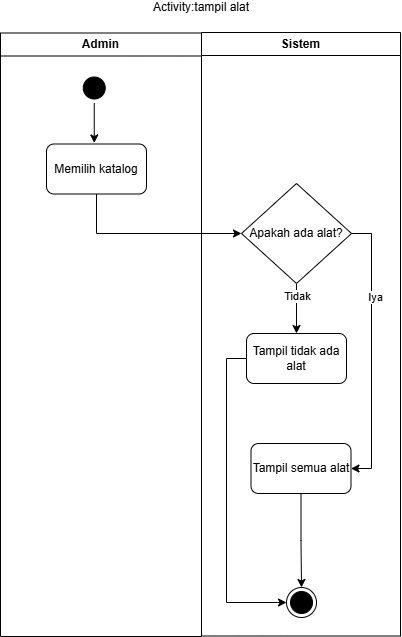

The diagram above was exported from draw.io. Its source (the exported page's mxGraphModel, read from the mxfile embedded in the PNG):
<mxGraphModel dx="687" dy="662" grid="1" gridSize="10" guides="1" tooltips="1" connect="1" arrows="1" fold="1" page="1" pageScale="1" pageWidth="850" pageHeight="1100" math="0" shadow="0">
  <root>
    <mxCell id="0" />
    <mxCell id="1" parent="0" />
    <mxCell id="PZH1jpqzAq_OOHvyngqn-29" edge="1" parent="1" style="rounded=0;orthogonalLoop=1;jettySize=auto;html=1;entryX=0;entryY=0.5;entryDx=0;entryDy=0;">
      <mxGeometry relative="1" as="geometry">
        <mxPoint x="465.01" y="495" as="targetPoint" />
      </mxGeometry>
    </mxCell>
    <mxCell id="PZH1jpqzAq_OOHvyngqn-31" edge="1" parent="1" style="edgeStyle=orthogonalEdgeStyle;rounded=0;orthogonalLoop=1;jettySize=auto;html=1;entryX=0;entryY=0.5;entryDx=0;entryDy=0;">
      <mxGeometry relative="1" as="geometry">
        <mxPoint x="376.5" y="706" as="sourcePoint" />
      </mxGeometry>
    </mxCell>
    <mxCell id="PZH1jpqzAq_OOHvyngqn-75" edge="1" parent="1" style="rounded=0;orthogonalLoop=1;jettySize=auto;html=1;entryX=0;entryY=0.5;entryDx=0;entryDy=0;">
      <mxGeometry relative="1" as="geometry">
        <mxPoint x="1062.01" y="635.3333435058594" as="targetPoint" />
      </mxGeometry>
    </mxCell>
    <mxCell id="PZH1jpqzAq_OOHvyngqn-77" edge="1" parent="1" style="edgeStyle=orthogonalEdgeStyle;rounded=0;orthogonalLoop=1;jettySize=auto;html=1;entryX=0;entryY=0.5;entryDx=0;entryDy=0;">
      <mxGeometry relative="1" as="geometry">
        <mxPoint x="973.5" y="846.3333435058594" as="sourcePoint" />
      </mxGeometry>
    </mxCell>
    <mxCell id="29" parent="1" style="swimlane;whiteSpace=wrap;html=1;" value="Admin" vertex="1">
      <mxGeometry height="603.5" width="201" x="236" y="76.5" as="geometry" />
    </mxCell>
    <mxCell id="30" edge="1" parent="29" source="31" style="edgeStyle=orthogonalEdgeStyle;rounded=0;orthogonalLoop=1;jettySize=auto;html=1;entryX=0.5;entryY=0;entryDx=0;entryDy=0;endArrow=classic;endFill=1;">
      <mxGeometry relative="1" as="geometry">
        <mxPoint x="93.75" y="110" as="targetPoint" />
      </mxGeometry>
    </mxCell>
    <mxCell id="31" parent="29" style="ellipse;html=1;shape=startState;fillColor=#000000;strokeColor=#000000;" value="" vertex="1">
      <mxGeometry height="30" width="30" x="78.75" y="40" as="geometry" />
    </mxCell>
    <mxCell id="33" parent="29" style="html=1;dashed=0;whiteSpace=wrap;rounded=1;" value="Memilih katalog" vertex="1">
      <mxGeometry height="50" width="100" x="46" y="111" as="geometry" />
    </mxCell>
    <mxCell id="34" edge="1" parent="29" style="edgeStyle=orthogonalEdgeStyle;rounded=0;orthogonalLoop=1;jettySize=auto;html=1;">
      <mxGeometry relative="1" as="geometry">
        <mxPoint x="93.75" y="339.5" as="sourcePoint" />
      </mxGeometry>
    </mxCell>
    <mxCell id="35" edge="1" parent="29" style="edgeStyle=orthogonalEdgeStyle;rounded=0;orthogonalLoop=1;jettySize=auto;html=1;">
      <mxGeometry relative="1" as="geometry">
        <mxPoint x="93.74999999999977" y="388.75" as="sourcePoint" />
      </mxGeometry>
    </mxCell>
    <mxCell id="36" edge="1" parent="29" style="edgeStyle=orthogonalEdgeStyle;rounded=0;orthogonalLoop=1;jettySize=auto;html=1;">
      <mxGeometry relative="1" as="geometry">
        <mxPoint x="100.5" y="549.5" as="sourcePoint" />
      </mxGeometry>
    </mxCell>
    <mxCell id="37" parent="1" style="swimlane;whiteSpace=wrap;html=1;" value="Sistem" vertex="1">
      <mxGeometry height="603.5" width="199" x="437" y="76" as="geometry" />
    </mxCell>
    <mxCell id="38" edge="1" parent="37" style="edgeStyle=orthogonalEdgeStyle;rounded=0;orthogonalLoop=1;jettySize=auto;html=1;entryX=0.5;entryY=0;entryDx=0;entryDy=0;">
      <mxGeometry relative="1" as="geometry">
        <mxPoint x="100.00999999999999" y="320" as="sourcePoint" />
      </mxGeometry>
    </mxCell>
    <mxCell id="40" edge="1" parent="37" source="44" style="edgeStyle=orthogonalEdgeStyle;rounded=0;orthogonalLoop=1;jettySize=auto;html=1;entryX=0.5;entryY=0;entryDx=0;entryDy=0;" target="47">
      <mxGeometry relative="1" as="geometry" />
    </mxCell>
    <mxCell id="41" connectable="0" parent="40" style="edgeLabel;html=1;align=center;verticalAlign=middle;resizable=0;points=[];" value="Tidak" vertex="1">
      <mxGeometry relative="1" x="-0.4959" as="geometry">
        <mxPoint as="offset" />
      </mxGeometry>
    </mxCell>
    <mxCell id="42" edge="1" parent="37" source="44" style="edgeStyle=orthogonalEdgeStyle;rounded=0;orthogonalLoop=1;jettySize=auto;html=1;entryX=1;entryY=0.5;entryDx=0;entryDy=0;" target="49">
      <mxGeometry relative="1" as="geometry">
        <Array as="points">
          <mxPoint x="170" y="201" />
          <mxPoint x="170" y="436" />
        </Array>
      </mxGeometry>
    </mxCell>
    <mxCell id="43" connectable="0" parent="42" style="edgeLabel;html=1;align=center;verticalAlign=middle;resizable=0;points=[];" value="Iya" vertex="1">
      <mxGeometry relative="1" x="-0.9082" y="2" as="geometry">
        <mxPoint x="10" y="65" as="offset" />
      </mxGeometry>
    </mxCell>
    <mxCell id="44" parent="37" style="rhombus;whiteSpace=wrap;html=1;fontColor=#000000;fillColor=#FFFFFF;strokeColor=#000000;" value="Apakah ada alat?" vertex="1">
      <mxGeometry height="100" width="110.01" x="40" y="151" as="geometry" />
    </mxCell>
    <mxCell id="45" parent="37" style="ellipse;html=1;shape=endState;fillColor=#000000;strokeColor=#000000;" value="" vertex="1">
      <mxGeometry height="30" width="30" x="85.00999999999999" y="555" as="geometry" />
    </mxCell>
    <mxCell id="46" edge="1" parent="37" source="47" style="edgeStyle=orthogonalEdgeStyle;rounded=0;orthogonalLoop=1;jettySize=auto;html=1;entryX=0;entryY=0.5;entryDx=0;entryDy=0;exitX=0;exitY=0.5;exitDx=0;exitDy=0;" target="45">
      <mxGeometry relative="1" as="geometry" />
    </mxCell>
    <mxCell id="47" parent="37" style="html=1;dashed=0;whiteSpace=wrap;rounded=1;" value="Tampil tidak ada alat" vertex="1">
      <mxGeometry height="50" width="100" x="45.00999999999999" y="301" as="geometry" />
    </mxCell>
    <mxCell id="48" edge="1" parent="37" source="49" style="edgeStyle=orthogonalEdgeStyle;rounded=0;orthogonalLoop=1;jettySize=auto;html=1;entryX=0.5;entryY=0;entryDx=0;entryDy=0;" target="45">
      <mxGeometry relative="1" as="geometry" />
    </mxCell>
    <mxCell id="49" parent="37" style="html=1;dashed=0;whiteSpace=wrap;rounded=1;" value="Tampil semua alat" vertex="1">
      <mxGeometry height="50" width="100" x="49.49999999999999" y="411" as="geometry" />
    </mxCell>
    <mxCell id="50" edge="1" parent="37" style="edgeStyle=orthogonalEdgeStyle;rounded=0;orthogonalLoop=1;jettySize=auto;html=1;entryX=0.5;entryY=0;entryDx=0;entryDy=0;">
      <mxGeometry relative="1" as="geometry">
        <mxPoint x="99.53846153846143" y="689.9604931020258" as="sourcePoint" />
      </mxGeometry>
    </mxCell>
    <mxCell id="51" connectable="0" parent="50" style="edgeLabel;html=1;align=center;verticalAlign=middle;resizable=0;points=[];" value="Iya" vertex="1">
      <mxGeometry relative="1" x="-0.4558" as="geometry">
        <mxPoint as="offset" />
      </mxGeometry>
    </mxCell>
    <mxCell id="52" parent="1" style="text;html=1;whiteSpace=wrap;align=center;verticalAlign=middle;rounded=0;" value="Activity:tampil alat" vertex="1">
      <mxGeometry height="10" width="290" x="292" y="46" as="geometry" />
    </mxCell>
    <mxCell id="55" edge="1" parent="1" source="33" style="edgeStyle=orthogonalEdgeStyle;rounded=0;orthogonalLoop=1;jettySize=auto;html=1;entryX=0;entryY=0.5;entryDx=0;entryDy=0;exitX=0.5;exitY=1;exitDx=0;exitDy=0;" target="44">
      <mxGeometry relative="1" as="geometry">
        <mxPoint x="487.01" y="282" as="targetPoint" />
      </mxGeometry>
    </mxCell>
  </root>
</mxGraphModel>